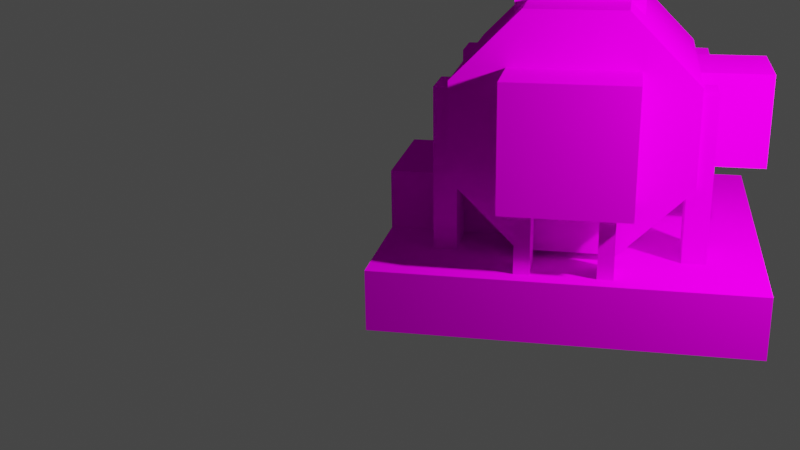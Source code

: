 # Source: thresher.blend  (saved by Blender 3.5.10; exported with 4.5.12 LTS)
import bpy
from mathutils import Matrix  # noqa: F401  (used for matrix-valued properties, if any)

bpy.ops.wm.read_factory_settings(use_empty=True)
scene = bpy.context.scene
scene.name = 'Scene'

# ---- collections
col_collection = bpy.data.collections.new('Collection'); scene.collection.children.link(col_collection)

# ---- images (referenced by path relative to the original .blend; pixels are not part of the script)
import os
ASSET_DIR = os.environ.get("B2B_ASSET_DIR", "")  # directory of the original .blend (textures are referenced by path, not embedded)
HERE = os.path.dirname(os.path.abspath(__file__))  # packed textures are extracted next to this script under _unpacked/

def load_image(name, relpath, width, height, colorspace="sRGB"):
    """Load a texture the original file referenced (path relative to the .blend, or extracted next to this script)."""
    p = next((c for c in (os.path.join(HERE, relpath), os.path.join(ASSET_DIR, relpath)) if relpath and os.path.exists(c)), "")
    if p:
        img = bpy.data.images.load(p, check_existing=True)
        img.name = name
    else:  # same state as the original file: an image datablock whose file is absent (Cycles renders it pink)
        img = bpy.data.images.new(name, width, height)
        img.source = "FILE"
        img.filepath = "//" + (relpath or name)
    img.colorspace_settings.name = colorspace
    return img
img_thresher_png = load_image('thresher.png', 'thresher.png', 1024, 1024, 'sRGB')

# ---- materials (node trees are filled in below, after node groups)
mat_thresher = bpy.data.materials.new('thresher')
mat_thresher.use_transparent_shadow = False
mat_thresher.roughness = 1.0

# ---- material node trees
mat_thresher.use_nodes = True; mat_thresher.node_tree.nodes.clear()
_N = mat_thresher.node_tree.nodes; _L = mat_thresher.node_tree.links
n0 = _N.new('ShaderNodeBsdfPrincipled'); n0.name = 'Principled BSDF'; n0.location = (0, 300)
n0.distribution = 'GGX'
n0.subsurface_method = 'RANDOM_WALK_SKIN'
n0.inputs[2].default_value = 1.0
n0.inputs[3].default_value = 1.45
n0.inputs[13].default_value = 0.0
n0.inputs[27].default_value = (0.0, 0.0, 0.0, 1.0)
n0.inputs[28].default_value = 1.0
n1 = _N.new('ShaderNodeOutputMaterial'); n1.name = 'Material Output'; n1.location = (280, 300)
n2 = _N.new('ShaderNodeTexImage'); n2.name = 'Image Texture'; n2.location = (-480, 300)
n2.image = img_thresher_png
_L.new(n2.outputs[0], n0.inputs[0])
_L.new(n0.outputs[0], n1.inputs[0])
n1.is_active_output = True

# ---- world
world_world = bpy.data.worlds.new('World'); scene.world = world_world
world_world.use_nodes = True; world_world.node_tree.nodes.clear()
_N = world_world.node_tree.nodes; _L = world_world.node_tree.links
n0 = _N.new('ShaderNodeOutputWorld'); n0.name = 'World Output'; n0.location = (300, 300)
n1 = _N.new('ShaderNodeBackground'); n1.name = 'Background'; n1.location = (10, 300)
n1.inputs[0].default_value = (0.05088, 0.05088, 0.05088, 1.0)
_L.new(n1.outputs[0], n0.inputs[0])
n0.is_active_output = True
world_world.color = (0.05088, 0.05088, 0.05088)
world_world.use_sun_shadow = False
world_world.sun_shadow_jitter_overblur = 0.0

# ---- cameras
cam_camera = bpy.data.cameras.new('Camera')
cam_camera.clip_end = 100.0
cam_camera.ortho_scale = 7.314

# ---- lights
light_light = bpy.data.lights.new('Light', 'POINT')
light_light.transmission_factor = 0.0
light_light.energy = 1000.0
light_light.shadow_soft_size = 0.1
light_light.shadow_maximum_resolution = 0.006
light_light.use_absolute_resolution = True

# ---- meshes
me_base = bpy.data.meshes.new('base')
me_base.from_pydata([(2.0, 0.5, 2.0), (2.0, 0.5, -1.0), (2.0, 0.0, 2.0), (2.0, 0.0, -1.0), (-1.0, 0.5, -1.0), (-1.0, 0.5, 2.0), (-1.0, 0.0, -1.0), (-1.0, 0.0, 2.0), (0.9376, 2.5, 0.9376), (0.9376, 2.5, 0.06244), (0.9376, 2.375, 0.9376), (0.9376, 2.375, 0.06244), (0.06244, 2.5, 0.06244), (0.06244, 2.5, 0.9376), (0.06244, 2.375, 0.06244), (0.06244, 2.375, 0.9376), (1.0, 1.0, 0.0), (1.0, 1.0, -1.0), (1.0, 0.5, 0.0), (1.0, 0.5, -1.0), (0.0, 1.0, -1.0), (0.0, 1.0, 0.0), (0.0, 0.5, -1.0), (0.0, 0.5, 0.0), (1.5, 1.112, 1.437), (1.5, 2.438, 0.1116), (1.5, 0.5626, 0.8883), (1.5, 1.888, -0.4376), (-0.5001, 2.438, 0.1116), (-0.5001, 1.112, 1.437), (-0.5001, 1.888, -0.4376), (-0.5001, 0.5626, 0.8883), (1.5, 1.888, 1.438), (1.5, 1.888, -0.4375), (1.5, 1.112, 1.438), (1.5, 1.112, -0.4375), (-0.5, 1.888, -0.4375), (-0.5, 1.888, 1.438), (-0.5, 1.112, -0.4375), (-0.5, 1.112, 1.438), (1.5, 1.888, 1.438), (1.5, 2.438, 0.8883), (1.5, 0.5625, 0.1117), (1.5, 1.112, -0.4375), (-0.5, 2.438, 0.8883), (-0.5, 1.888, 1.438), (-0.5, 1.112, -0.4375), (-0.5, 0.5625, 0.1117), (1.5, 2.438, 0.8883), (1.5, 2.438, 0.1117), (1.5, 0.5625, 0.8883), (1.5, 0.5625, 0.1117), (-0.5, 2.438, 0.1117), (-0.5, 2.438, 0.8883), (-0.5, 0.5625, 0.1117), (-0.5, 0.5625, 0.8883), (-0.0625, 1.824, -0.375), (-0.0625, 1.824, -0.5625), (-0.0625, 0.4494, -0.375), (-0.0625, 0.4494, -0.5625), (-0.4375, 1.824, -0.5625), (-0.4375, 1.824, -0.375), (-0.4375, 0.4494, -0.5625), (-0.4375, 0.4494, -0.375), (1.438, 1.824, -0.375), (1.438, 1.824, -0.5625), (1.438, 0.4494, -0.375), (1.438, 0.4494, -0.5625), (1.062, 1.824, -0.5625), (1.062, 1.824, -0.375), (1.062, 0.4494, -0.5625), (1.062, 0.4494, -0.375), (-0.0625, 1.824, 1.562), (-0.0625, 1.824, 1.375), (-0.0625, 0.4494, 1.562), (-0.0625, 0.4494, 1.375), (-0.4375, 1.824, 1.375), (-0.4375, 1.824, 1.562), (-0.4375, 0.4494, 1.375), (-0.4375, 0.4494, 1.562), (1.438, 1.824, 1.562), (1.438, 1.824, 1.375), (1.438, 0.4494, 1.562), (1.438, 0.4494, 1.375), (1.062, 1.824, 1.375), (1.062, 1.824, 1.562), (1.062, 0.4494, 1.375), (1.062, 0.4494, 1.562), (-0.5, 2.0, 1.0), (-0.5, 2.0, 0.0), (-0.5, 1.0, 1.0), (-0.5, 1.0, 0.0), (-1.0, 2.0, 0.0), (-1.0, 2.0, 1.0), (-1.0, 1.0, 0.0), (-1.0, 1.0, 1.0), (0.875, 1.875, 2.0), (0.875, 1.875, 1.0), (0.875, 1.125, 2.0), (0.875, 1.125, 1.0), (0.125, 1.875, 1.0), (0.125, 1.875, 2.0), (0.125, 1.125, 1.0), (0.125, 1.125, 2.0), (-0.625, 1.25, 0.25), (-0.625, 1.25, 0.125), (-0.625, 0.5, 0.25), (-0.625, 0.5, 0.125), (-0.875, 1.25, 0.125), (-0.875, 1.25, 0.25), (-0.875, 0.5, 0.125), (-0.875, 0.5, 0.25), (-0.625, 1.25, 0.875), (-0.625, 1.25, 0.75), (-0.625, 0.5, 0.875), (-0.625, 0.5, 0.75), (-0.875, 1.25, 0.75), (-0.875, 1.25, 0.875), (-0.875, 0.5, 0.75), (-0.875, 0.5, 0.875), (1.0, 3.0, 0.125), (1.0, 3.0, 0.0), (1.0, 2.0, 0.125), (1.0, 2.0, 0.0), (0.125, 3.0, 0.0), (0.125, 3.0, 0.125), (0.125, 2.0, 0.0), (0.125, 2.0, 0.125), (0.125, 3.0, 0.0), (0.0, 3.0, 0.0), (0.125, 2.0, 0.0), (0.0, 2.0, 0.0), (0.0, 3.0, 0.875), (0.125, 3.0, 0.875), (0.0, 2.0, 0.875), (0.125, 2.0, 0.875), (0.875, 3.0, 0.875), (0.0, 3.0, 0.875), (0.875, 2.0, 0.875), (0.0, 2.0, 0.875), (0.0, 3.0, 1.0), (0.875, 3.0, 1.0), (0.0, 2.0, 1.0), (0.875, 2.0, 1.0), (0.875, 3.0, 1.0), (1.0, 3.0, 1.0), (0.875, 2.0, 1.0), (1.0, 2.0, 1.0), (1.0, 3.0, 0.125), (0.875, 3.0, 0.125), (1.0, 2.0, 0.125), (0.875, 2.0, 0.125), (2.0, 2.0, 1.0), (2.0, 2.0, 0.0), (2.0, 1.0, 1.0), (2.0, 1.0, 0.0), (1.0, 2.0, 0.0), (1.0, 2.0, 1.0), (1.0, 1.0, 0.0), (1.0, 1.0, 1.0), (-0.5001, 2.438, 0.1116), (-0.5001, 1.112, 1.437), (-0.5001, 1.888, -0.4376), (-0.5001, 0.5626, 0.8883), (-0.5, 1.888, -0.4375), (-0.5, 1.888, 1.438), (-0.5, 2.438, 0.8883), (-0.5, 1.888, 1.438), (-0.5, 1.112, -0.4375), (-0.5, 0.5625, 0.1117), (-0.5, 2.438, 0.1117), (-0.5, 2.438, 0.8883), (-0.5, 0.5625, 0.1117), (-0.5, 2.091, 0.5), (-0.5, 0.9088, 0.5), (1.495, 2.438, 0.1116), (1.495, 1.113, 1.437), (1.495, 1.889, -0.4376), (1.495, 0.5634, 0.8883), (1.495, 1.889, -0.4375), (1.495, 1.889, 1.438), (1.495, 2.438, 0.8883), (1.495, 1.889, 1.438), (1.495, 1.113, -0.4375), (1.495, 0.5634, 0.1117), (1.495, 2.438, 0.1117), (1.495, 2.438, 0.8883), (1.495, 0.5634, 0.1117), (1.495, 2.092, 0.5), (1.495, 0.9097, 0.5), (1.495, 1.501, 0.4999)], [], [(3, 6, 4, 1), (2, 3, 1, 0), (7, 2, 0, 5), (6, 7, 5, 4), (5, 0, 1, 4), (6, 3, 2, 7), (11, 14, 12, 9), (10, 11, 9, 8), (15, 10, 8, 13), (14, 15, 13, 12), (13, 8, 9, 12), (14, 11, 10, 15), (19, 22, 20, 17), (18, 19, 17, 16), (23, 18, 16, 21), (22, 23, 21, 20), (21, 16, 17, 20), (22, 19, 18, 23), (27, 30, 28, 25), (31, 26, 24, 29), (35, 38, 36, 33), (39, 34, 32, 37), (45, 40, 41, 44), (46, 43, 42, 47), (53, 48, 49, 52), (54, 51, 50, 55), (59, 62, 60, 57), (58, 59, 57, 56), (63, 58, 56, 61), (62, 63, 61, 60), (61, 56, 57, 60), (62, 59, 58, 63), (67, 70, 68, 65), (66, 67, 65, 64), (71, 66, 64, 69), (70, 71, 69, 68), (69, 64, 65, 68), (70, 67, 66, 71), (75, 78, 76, 73), (74, 75, 73, 72), (79, 74, 72, 77), (78, 79, 77, 76), (77, 72, 73, 76), (78, 75, 74, 79), (83, 86, 84, 81), (82, 83, 81, 80), (87, 82, 80, 85), (86, 87, 85, 84), (85, 80, 81, 84), (86, 83, 82, 87), (91, 94, 92, 89), (90, 91, 89, 88), (95, 90, 88, 93), (94, 95, 93, 92), (93, 88, 89, 92), (94, 91, 90, 95), (99, 102, 100, 97), (98, 99, 97, 96), (103, 98, 96, 101), (102, 103, 101, 100), (101, 96, 97, 100), (102, 99, 98, 103), (107, 110, 108, 105), (106, 107, 105, 104), (111, 106, 104, 109), (110, 111, 109, 108), (109, 104, 105, 108), (110, 107, 106, 111), (115, 118, 116, 113), (114, 115, 113, 112), (119, 114, 112, 117), (118, 119, 117, 116), (117, 112, 113, 116), (118, 115, 114, 119), (123, 126, 124, 121), (122, 123, 121, 120), (127, 122, 120, 125), (126, 127, 125, 124), (125, 120, 121, 124), (126, 123, 122, 127), (131, 134, 132, 129), (130, 131, 129, 128), (135, 130, 128, 133), (134, 135, 133, 132), (133, 128, 129, 132), (134, 131, 130, 135), (139, 142, 140, 137), (138, 139, 137, 136), (143, 138, 136, 141), (142, 143, 141, 140), (141, 136, 137, 140), (142, 139, 138, 143), (147, 150, 148, 145), (146, 147, 145, 144), (151, 146, 144, 149), (150, 151, 149, 148), (149, 144, 145, 148), (150, 147, 146, 151), (155, 158, 156, 153), (154, 155, 153, 152), (159, 154, 152, 157), (158, 159, 157, 156), (157, 152, 153, 156), (158, 155, 154, 159), (161, 168, 174), (164, 168, 161, 165, 167, 162), (170, 160, 173), (160, 162, 173), (162, 167, 173), (167, 166, 173), (166, 171, 173), (171, 170, 173), (168, 172, 174), (172, 169, 174), (169, 163, 174), (163, 161, 174), (176, 178, 189), (185, 186, 188), (186, 181, 188), (181, 182, 188), (182, 177, 188), (177, 175, 188), (175, 185, 188), (178, 184, 189), (184, 187, 189), (187, 183, 189), (183, 176, 189), (179, 177, 190), (177, 182, 190), (182, 180, 190), (180, 176, 190), (176, 183, 190), (183, 179, 190)])
_uv = me_base.uv_layers.new(name='UVMap')
_uv.uv.foreach_set('vector', [0.7231, 0.1967, 0.8154, 0.1967, 0.8154, 0.2233, 0.7231, 0.2233, 0.6308, 0.1967, 0.7231, 0.1967, 0.7231, 0.2233, 0.6308, 0.2233, 0.9077, 0.1967, 1.0, 0.1967, 1.0, 0.2233, 0.9077, 0.2233, 0.8154, 0.1967, 0.9077, 0.1967, 0.9077, 0.2233, 0.8154, 0.2233, 0.8154, 0.3833, 0.7231, 0.3833, 0.7231, 0.2233, 0.8154, 0.2233, 0.9077, 0.2233, 0.8154, 0.2233, 0.8154, 0.3833, 0.9077, 0.3833, 0.8269, 0.6467, 0.8538, 0.6467, 0.8538, 0.6533, 0.8269, 0.6533, 0.8, 0.6467, 0.8269, 0.6467, 0.8269, 0.6533, 0.8, 0.6533, 0.8808, 0.6467, 0.9077, 0.6467, 0.9077, 0.6533, 0.8808, 0.6533, 0.8538, 0.6467, 0.8808, 0.6467, 0.8808, 0.6533, 0.8538, 0.6533, 0.7538, 0.6233, 0.7269, 0.6233, 0.7269, 0.5767, 0.7538, 0.5767, 0.8808, 0.6533, 0.8538, 0.6533, 0.8538, 0.7, 0.8808, 0.7, 0.9077, 0.1067, 0.9385, 0.1067, 0.9385, 0.1333, 0.9077, 0.1333, 0.8769, 0.1067, 0.9077, 0.1067, 0.9077, 0.1333, 0.8769, 0.1333, 0.9692, 0.1067, 1.0, 0.1067, 1.0, 0.1333, 0.9692, 0.1333, 0.9385, 0.1067, 0.9692, 0.1067, 0.9692, 0.1333, 0.9385, 0.1333, 0.9385, 0.1867, 0.9077, 0.1867, 0.9077, 0.1333, 0.9385, 0.1333, 0.9692, 0.1333, 0.9385, 0.1333, 0.9385, 0.1867, 0.9692, 0.1867, 0.6365, 0.51, 0.6365, 0.43, 0.6981, 0.43, 0.6981, 0.51, 0.6981, 0.43, 0.6981, 0.51, 0.6365, 0.51, 0.6365, 0.43, 0.6365, 0.51, 0.6365, 0.43, 0.6981, 0.43, 0.6981, 0.51, 0.6981, 0.43, 0.6981, 0.51, 0.6365, 0.51, 0.6365, 0.43, 0.6981, 0.43, 0.6981, 0.51, 0.6365, 0.51, 0.6365, 0.43, 0.6365, 0.43, 0.6365, 0.51, 0.6981, 0.51, 0.6981, 0.43, 0.6981, 0.43, 0.6981, 0.51, 0.6365, 0.51, 0.6365, 0.43, 0.6365, 0.43, 0.6365, 0.51, 0.6981, 0.51, 0.6981, 0.43, 0.7404, 0.0, 0.7519, 0.0, 0.7519, 0.07333, 0.7404, 0.07333, 0.7346, 0.0, 0.7404, 0.0, 0.7404, 0.07333, 0.7346, 0.07333, 0.7577, 0.0, 0.7692, 0.0, 0.7692, 0.07333, 0.7577, 0.07333, 0.7519, 0.0, 0.7577, 0.0, 0.7577, 0.07333, 0.7519, 0.07333, 0.7519, 0.08333, 0.7404, 0.08333, 0.7404, 0.07333, 0.7519, 0.07333, 0.7635, 0.07333, 0.7519, 0.07333, 0.7519, 0.08333, 0.7635, 0.08333, 0.7404, 0.0, 0.7519, 0.0, 0.7519, 0.07333, 0.7404, 0.07333, 0.7346, 0.0, 0.7404, 0.0, 0.7404, 0.07333, 0.7346, 0.07333, 0.7577, 0.0, 0.7692, 0.0, 0.7692, 0.07333, 0.7577, 0.07333, 0.7519, 0.0, 0.7577, 0.0, 0.7577, 0.07333, 0.7519, 0.07333, 0.7519, 0.08333, 0.7404, 0.08333, 0.7404, 0.07333, 0.7519, 0.07333, 0.7635, 0.07333, 0.7519, 0.07333, 0.7519, 0.08333, 0.7635, 0.08333, 0.7404, 0.0, 0.7519, 0.0, 0.7519, 0.07333, 0.7404, 0.07333, 0.7346, 0.0, 0.7404, 0.0, 0.7404, 0.07333, 0.7346, 0.07333, 0.7577, 0.0, 0.7692, 0.0, 0.7692, 0.07333, 0.7577, 0.07333, 0.7519, 0.0, 0.7577, 0.0, 0.7577, 0.07333, 0.7519, 0.07333, 0.7519, 0.08333, 0.7404, 0.08333, 0.7404, 0.07333, 0.7519, 0.07333, 0.7635, 0.07333, 0.7519, 0.07333, 0.7519, 0.08333, 0.7635, 0.08333, 0.7404, 0.0, 0.7519, 0.0, 0.7519, 0.07333, 0.7404, 0.07333, 0.7346, 0.0, 0.7404, 0.0, 0.7404, 0.07333, 0.7346, 0.07333, 0.7577, 0.0, 0.7692, 0.0, 0.7692, 0.07333, 0.7577, 0.07333, 0.7519, 0.0, 0.7577, 0.0, 0.7577, 0.07333, 0.7519, 0.07333, 0.7519, 0.08333, 0.7404, 0.08333, 0.7404, 0.07333, 0.7519, 0.07333, 0.7635, 0.07333, 0.7519, 0.07333, 0.7519, 0.08333, 0.7635, 0.08333, 0.9385, 0.3967, 0.9538, 0.3967, 0.9538, 0.45, 0.9385, 0.45, 0.9077, 0.3967, 0.9385, 0.3967, 0.9385, 0.45, 0.9077, 0.45, 0.9846, 0.3967, 1.0, 0.3967, 1.0, 0.45, 0.9846, 0.45, 0.9538, 0.3967, 0.9846, 0.3967, 0.9846, 0.45, 0.9538, 0.45, 0.9538, 0.5033, 0.9385, 0.5033, 0.9385, 0.45, 0.9538, 0.45, 0.9692, 0.45, 0.9538, 0.45, 0.9538, 0.5033, 0.9692, 0.5033, 0.9231, 0.0, 0.9462, 0.0, 0.9462, 0.04, 0.9231, 0.04, 0.8923, 0.0, 0.9231, 0.0, 0.9231, 0.04, 0.8923, 0.04, 0.9769, 0.0, 1.0, 0.0, 1.0, 0.04, 0.9769, 0.04, 0.975, 0.0, 0.9442, 0.0, 0.9442, 0.04, 0.975, 0.04, 0.9462, 0.09333, 0.9231, 0.09333, 0.9231, 0.04, 0.9462, 0.04, 0.9462, 0.03993, 0.9231, 0.03993, 0.9231, 0.09326, 0.9462, 0.09326, 0.7154, 0.0, 0.7231, 0.0, 0.7231, 0.04, 0.7154, 0.04, 0.7115, 0.0, 0.7154, 0.0, 0.7154, 0.04, 0.7115, 0.04, 0.7269, 0.0, 0.7346, 0.0, 0.7346, 0.04, 0.7269, 0.04, 0.7231, 0.0, 0.7269, 0.0, 0.7269, 0.04, 0.7231, 0.04, 0.7231, 0.04667, 0.7154, 0.04667, 0.7154, 0.04, 0.7231, 0.04, 0.7308, 0.04, 0.7231, 0.04, 0.7231, 0.04667, 0.7308, 0.04667, 0.7154, 0.0, 0.7231, 0.0, 0.7231, 0.04, 0.7154, 0.04, 0.7115, 0.0, 0.7154, 0.0, 0.7154, 0.04, 0.7115, 0.04, 0.7269, 0.0, 0.7346, 0.0, 0.7346, 0.04, 0.7269, 0.04, 0.7231, 0.0, 0.7269, 0.0, 0.7269, 0.04, 0.7231, 0.04, 0.7231, 0.04667, 0.7154, 0.04667, 0.7154, 0.04, 0.7231, 0.04, 0.7308, 0.04, 0.7231, 0.04, 0.7231, 0.04667, 0.7308, 0.04667, 0.6635, 0.5767, 0.6904, 0.5767, 0.6904, 0.63, 0.6635, 0.63, 0.6942, 0.5767, 0.6981, 0.5767, 0.6981, 0.63, 0.6942, 0.63, 0.6904, 0.5767, 0.6635, 0.5767, 0.6635, 0.63, 0.6904, 0.63, 0.6942, 0.5767, 0.6981, 0.5767, 0.6981, 0.63, 0.6942, 0.63, 0.6481, 0.63, 0.6442, 0.63, 0.6442, 0.5833, 0.6481, 0.5833, 0.7712, 0.5167, 0.7442, 0.5167, 0.7442, 0.5233, 0.7712, 0.5233, 0.6635, 0.5767, 0.6904, 0.5767, 0.6904, 0.63, 0.6635, 0.63, 0.6942, 0.5767, 0.6981, 0.5767, 0.6981, 0.63, 0.6942, 0.63, 0.6904, 0.5767, 0.6635, 0.5767, 0.6635, 0.63, 0.6904, 0.63, 0.6981, 0.5767, 0.6942, 0.5767, 0.6942, 0.63, 0.6981, 0.63, 0.6481, 0.63, 0.6442, 0.63, 0.6442, 0.5833, 0.6481, 0.5833, 0.7712, 0.5167, 0.7442, 0.5167, 0.7442, 0.5233, 0.7712, 0.5233, 0.6942, 0.5767, 0.6981, 0.5767, 0.6981, 0.63, 0.6942, 0.63, 0.6904, 0.5767, 0.6635, 0.5767, 0.6635, 0.63, 0.6904, 0.63, 0.6981, 0.5767, 0.6942, 0.5767, 0.6942, 0.63, 0.6981, 0.63, 0.6635, 0.5767, 0.6904, 0.5767, 0.6904, 0.63, 0.6635, 0.63, 0.6481, 0.5833, 0.6481, 0.63, 0.6442, 0.63, 0.6442, 0.5833, 0.7442, 0.5167, 0.7442, 0.5233, 0.7712, 0.5233, 0.7712, 0.5167, 0.6635, 0.5767, 0.6904, 0.5767, 0.6904, 0.63, 0.6635, 0.63, 0.6942, 0.5767, 0.6981, 0.5767, 0.6981, 0.63, 0.6942, 0.63, 0.6904, 0.5767, 0.6635, 0.5767, 0.6635, 0.63, 0.6904, 0.63, 0.6942, 0.5767, 0.6981, 0.5767, 0.6981, 0.63, 0.6942, 0.63, 0.6481, 0.63, 0.6442, 0.63, 0.6442, 0.5833, 0.6481, 0.5833, 0.7712, 0.5167, 0.7442, 0.5167, 0.7442, 0.5233, 0.7712, 0.5233, 0.8, 0.0, 0.8308, 0.0, 0.8308, 0.05333, 0.8, 0.05333, 0.7692, 0.0, 0.8, 0.0, 0.8, 0.05333, 0.7692, 0.05333, 0.8615, 0.0, 0.8923, 0.0, 0.8923, 0.05333, 0.8615, 0.05333, 0.8308, 0.0, 0.8615, 0.0, 0.8615, 0.05333, 0.8308, 0.05333, 0.8308, 0.1067, 0.8, 0.1067, 0.8, 0.05333, 0.8308, 0.05333, 0.8615, 0.05333, 0.8308, 0.05333, 0.8308, 0.1067, 0.8615, 0.1067, 0.6949, 0.03938, 0.6363, 0.03938, 0.6656, 0.02838, 0.6363, 0.08146, 0.6363, 0.03938, 0.6949, 0.03938, 0.6949, 0.08145, 0.6949, 0.08145, 0.6363, 0.08156, 0.6535, 0.1113, 0.6535, 0.1113, 0.6656, 0.0925, 0.6535, 0.1113, 0.6363, 0.08156, 0.6656, 0.0925, 0.6363, 0.08156, 0.6949, 0.08145, 0.6656, 0.0925, 0.6949, 0.08145, 0.6778, 0.1112, 0.6656, 0.0925, 0.6778, 0.1112, 0.6778, 0.1113, 0.6656, 0.0925, 0.6778, 0.1113, 0.6535, 0.1113, 0.6656, 0.0925, 0.6363, 0.03938, 0.6535, 0.009625, 0.6656, 0.02838, 0.6535, 0.009625, 0.6535, 0.009582, 0.6656, 0.02838, 0.6535, 0.009582, 0.6777, 0.009625, 0.6656, 0.02838, 0.6777, 0.009625, 0.6949, 0.03938, 0.6656, 0.02838, 0.6949, 0.03938, 0.6777, 0.009625, 0.6656, 0.02838, 0.6535, 0.1113, 0.6778, 0.1113, 0.6656, 0.0925, 0.6778, 0.1113, 0.6778, 0.1112, 0.6656, 0.0925, 0.6778, 0.1112, 0.6949, 0.08145, 0.6656, 0.0925, 0.6949, 0.08145, 0.6363, 0.08156, 0.6656, 0.0925, 0.6363, 0.08156, 0.6535, 0.1113, 0.6656, 0.0925, 0.6535, 0.1113, 0.6535, 0.1113, 0.6656, 0.0925, 0.6777, 0.009625, 0.6535, 0.009582, 0.6656, 0.02838, 0.6535, 0.009582, 0.6535, 0.009625, 0.6656, 0.02838, 0.6535, 0.009625, 0.6363, 0.03938, 0.6656, 0.02838, 0.6363, 0.03938, 0.6949, 0.03938, 0.6656, 0.02838, 0.6363, 0.08146, 0.6363, 0.08156, 0.6656, 0.06044, 0.6363, 0.08156, 0.6949, 0.08145, 0.6656, 0.06044, 0.6949, 0.08145, 0.6949, 0.08145, 0.6656, 0.06044, 0.6949, 0.08145, 0.6949, 0.03938, 0.6656, 0.06044, 0.6949, 0.03938, 0.6363, 0.03938, 0.6656, 0.06044, 0.6363, 0.03938, 0.6363, 0.08146, 0.6656, 0.06044])
me_base.materials.append(mat_thresher)
me_base.update()
me_base.normals_split_custom_set([tuple(v) for v in zip(*[iter([0.0, 0.0, -1.0, 0.0, 0.0, -1.0, 0.0, 0.0, -1.0, 0.0, 0.0, -1.0, 1.0, 0.0, 0.0, 1.0, 0.0, 0.0, 1.0, 0.0, 0.0, 1.0, 0.0, 0.0, 0.0, 0.0, 1.0, 0.0, 0.0, 1.0, 0.0, 0.0, 1.0, 0.0, 0.0, 1.0, -1.0, 0.0, 0.0, -1.0, 0.0, 0.0, -1.0, 0.0, 0.0, -1.0, 0.0, 0.0, 0.0, 1.0, 0.0, 0.0, 1.0, 0.0, 0.0, 1.0, 0.0, 0.0, 1.0, 0.0, 0.0, -1.0, 0.0, 0.0, -1.0, 0.0, 0.0, -1.0, 0.0, 0.0, -1.0, 0.0, 0.0, 0.0, -1.0, 0.0, 0.0, -1.0, 0.0, 0.0, -1.0, 0.0, 0.0, -1.0, 1.0, 0.0, 0.0, 1.0, 0.0, 0.0, 1.0, 0.0, 0.0, 1.0, 0.0, 0.0, 0.0, 0.0, 1.0, 0.0, 0.0, 1.0, 0.0, 0.0, 1.0, 0.0, 0.0, 1.0, -1.0, 0.0, 0.0, -1.0, 0.0, 0.0, -1.0, 0.0, 0.0, -1.0, 0.0, 0.0, 0.0, 1.0, 0.0, 0.0, 1.0, 0.0, 0.0, 1.0, 0.0, 0.0, 1.0, 0.0, 0.0, -1.0, 0.0, 0.0, -1.0, 0.0, 0.0, -1.0, 0.0, 0.0, -1.0, 0.0, 0.0, 0.0, -1.0, 0.0, 0.0, -1.0, 0.0, 0.0, -1.0, 0.0, 0.0, -1.0, 1.0, 0.0, 0.0, 1.0, 0.0, 0.0, 1.0, 0.0, 0.0, 1.0, 0.0, 0.0, 0.0, 0.0, 1.0, 0.0, 0.0, 1.0, 0.0, 0.0, 1.0, 0.0, 0.0, 1.0, -1.0, 0.0, 0.0, -1.0, 0.0, 0.0, -1.0, 0.0, 0.0, -1.0, 0.0, 0.0, 0.0, 1.0, 0.0, 0.0, 1.0, 0.0, 0.0, 1.0, 0.0, 0.0, 1.0, 0.0, 0.0, -1.0, 0.0, 0.0, -1.0, 0.0, 0.0, -1.0, 0.0, 0.0, -1.0, 0.0, 0.0, 0.7071, -0.7071, 0.0, 0.7071, -0.7071, 0.0, 0.7071, -0.7071, 0.0, 0.7071, -0.7071, 0.0, -0.7071, 0.7071, 0.0, -0.7071, 0.7071, 0.0, -0.7071, 0.7071, 0.0, -0.7071, 0.7071, 0.0, 0.0, -1.0, 0.0, 0.0, -1.0, 0.0, 0.0, -1.0, 0.0, 0.0, -1.0, 0.0, 0.0, 1.0, 0.0, 0.0, 1.0, 0.0, 0.0, 1.0, 0.0, 0.0, 1.0, 0.0, 0.7071, 0.7071, 0.0, 0.7071, 0.7071, 0.0, 0.7071, 0.7071, 0.0, 0.7071, 0.7071, 0.0, -0.7071, -0.7071, 0.0, -0.7071, -0.7071, 0.0, -0.7071, -0.7071, 0.0, -0.7071, -0.7071, 0.0, 1.0, 0.0, 0.0, 1.0, 0.0, 0.0, 1.0, 0.0, 0.0, 1.0, 0.0, 0.0, -1.0, 0.0, 0.0, -1.0, 0.0, 0.0, -1.0, 0.0, 0.0, -1.0, 0.0, 0.0, 0.0, -1.0, 0.0, 0.0, -1.0, 0.0, 0.0, -1.0, 0.0, 0.0, -1.0, 1.0, 0.0, 0.0, 1.0, 0.0, 0.0, 1.0, 0.0, 0.0, 1.0, 0.0, 0.0, 0.0, 0.0, 1.0, 0.0, 0.0, 1.0, 0.0, 0.0, 1.0, 0.0, 0.0, 1.0, -1.0, 0.0, 0.0, -1.0, 0.0, 0.0, -1.0, 0.0, 0.0, -1.0, 0.0, 0.0, 0.0, 1.0, 0.0, 0.0, 1.0, 0.0, 0.0, 1.0, 0.0, 0.0, 1.0, 0.0, 0.0, -1.0, 0.0, 0.0, -1.0, 0.0, 0.0, -1.0, 0.0, 0.0, -1.0, 0.0, 0.0, 0.0, -1.0, 0.0, 0.0, -1.0, 0.0, 0.0, -1.0, 0.0, 0.0, -1.0, 1.0, 0.0, 0.0, 1.0, 0.0, 0.0, 1.0, 0.0, 0.0, 1.0, 0.0, 0.0, 0.0, 0.0, 1.0, 0.0, 0.0, 1.0, 0.0, 0.0, 1.0, 0.0, 0.0, 1.0, -1.0, 0.0, 0.0, -1.0, 0.0, 0.0, -1.0, 0.0, 0.0, -1.0, 0.0, 0.0, 0.0, 1.0, 0.0, 0.0, 1.0, 0.0, 0.0, 1.0, 0.0, 0.0, 1.0, 0.0, 0.0, -1.0, 0.0, 0.0, -1.0, 0.0, 0.0, -1.0, 0.0, 0.0, -1.0, 0.0, 0.0, 0.0, -1.0, 0.0, 0.0, -1.0, 0.0, 0.0, -1.0, 0.0, 0.0, -1.0, 1.0, 0.0, 0.0, 1.0, 0.0, 0.0, 1.0, 0.0, 0.0, 1.0, 0.0, 0.0, 0.0, 0.0, 1.0, 0.0, 0.0, 1.0, 0.0, 0.0, 1.0, 0.0, 0.0, 1.0, -1.0, 0.0, 0.0, -1.0, 0.0, 0.0, -1.0, 0.0, 0.0, -1.0, 0.0, 0.0, 0.0, 1.0, 0.0, 0.0, 1.0, 0.0, 0.0, 1.0, 0.0, 0.0, 1.0, 0.0, 0.0, -1.0, 0.0, 0.0, -1.0, 0.0, 0.0, -1.0, 0.0, 0.0, -1.0, 0.0, 0.0, 0.0, -1.0, 0.0, 0.0, -1.0, 0.0, 0.0, -1.0, 0.0, 0.0, -1.0, 1.0, 0.0, 0.0, 1.0, 0.0, 0.0, 1.0, 0.0, 0.0, 1.0, 0.0, 0.0, 0.0, 0.0, 1.0, 0.0, 0.0, 1.0, 0.0, 0.0, 1.0, 0.0, 0.0, 1.0, -1.0, 0.0, 0.0, -1.0, 0.0, 0.0, -1.0, 0.0, 0.0, -1.0, 0.0, 0.0, 0.0, 1.0, 0.0, 0.0, 1.0, 0.0, 0.0, 1.0, 0.0, 0.0, 1.0, 0.0, 0.0, -1.0, 0.0, 0.0, -1.0, 0.0, 0.0, -1.0, 0.0, 0.0, -1.0, 0.0, 0.0, 0.0, -1.0, 0.0, 0.0, -1.0, 0.0, 0.0, -1.0, 0.0, 0.0, -1.0, 1.0, 0.0, 0.0, 1.0, 0.0, 0.0, 1.0, 0.0, 0.0, 1.0, 0.0, 0.0, 0.0, 0.0, 1.0, 0.0, 0.0, 1.0, 0.0, 0.0, 1.0, 0.0, 0.0, 1.0, -1.0, 0.0, 0.0, -1.0, 0.0, 0.0, -1.0, 0.0, 0.0, -1.0, 0.0, 0.0, 0.0, 1.0, 0.0, 0.0, 1.0, 0.0, 0.0, 1.0, 0.0, 0.0, 1.0, 0.0, 0.0, -1.0, 0.0, 0.0, -1.0, 0.0, 0.0, -1.0, 0.0, 0.0, -1.0, 0.0, 0.0, 0.0, -1.0, 0.0, 0.0, -1.0, 0.0, 0.0, -1.0, 0.0, 0.0, -1.0, 1.0, 0.0, 0.0, 1.0, 0.0, 0.0, 1.0, 0.0, 0.0, 1.0, 0.0, 0.0, 0.0, 0.0, 1.0, 0.0, 0.0, 1.0, 0.0, 0.0, 1.0, 0.0, 0.0, 1.0, -1.0, 0.0, 0.0, -1.0, 0.0, 0.0, -1.0, 0.0, 0.0, -1.0, 0.0, 0.0, 0.0, 1.0, 0.0, 0.0, 1.0, 0.0, 0.0, 1.0, 0.0, 0.0, 1.0, 0.0, 0.0, -1.0, 0.0, 0.0, -1.0, 0.0, 0.0, -1.0, 0.0, 0.0, -1.0, 0.0, 0.0, 0.0, -1.0, 0.0, 0.0, -1.0, 0.0, 0.0, -1.0, 0.0, 0.0, -1.0, 1.0, 0.0, 0.0, 1.0, 0.0, 0.0, 1.0, 0.0, 0.0, 1.0, 0.0, 0.0, 0.0, 0.0, 1.0, 0.0, 0.0, 1.0, 0.0, 0.0, 1.0, 0.0, 0.0, 1.0, -1.0, 0.0, 0.0, -1.0, 0.0, 0.0, -1.0, 0.0, 0.0, -1.0, 0.0, 0.0, 0.0, 1.0, 0.0, 0.0, 1.0, 0.0, 0.0, 1.0, 0.0, 0.0, 1.0, 0.0, 0.0, -1.0, 0.0, 0.0, -1.0, 0.0, 0.0, -1.0, 0.0, 0.0, -1.0, 0.0, 0.0, 0.0, -1.0, 0.0, 0.0, -1.0, 0.0, 0.0, -1.0, 0.0, 0.0, -1.0, 1.0, 0.0, 0.0, 1.0, 0.0, 0.0, 1.0, 0.0, 0.0, 1.0, 0.0, 0.0, 0.0, 0.0, 1.0, 0.0, 0.0, 1.0, 0.0, 0.0, 1.0, 0.0, 0.0, 1.0, -1.0, 0.0, 0.0, -1.0, 0.0, 0.0, -1.0, 0.0, 0.0, -1.0, 0.0, 0.0, 0.0, 1.0, 0.0, 0.0, 1.0, 0.0, 0.0, 1.0, 0.0, 0.0, 1.0, 0.0, 0.0, -1.0, 0.0, 0.0, -1.0, 0.0, 0.0, -1.0, 0.0, 0.0, -1.0, 0.0, 0.0, 0.0, -1.0, 0.0, 0.0, -1.0, 0.0, 0.0, -1.0, 0.0, 0.0, -1.0, 1.0, 0.0, 0.0, 1.0, 0.0, 0.0, 1.0, 0.0, 0.0, 1.0, 0.0, 0.0, 0.0, 0.0, 1.0, 0.0, 0.0, 1.0, 0.0, 0.0, 1.0, 0.0, 0.0, 1.0, -1.0, 0.0, 0.0, -1.0, 0.0, 0.0, -1.0, 0.0, 0.0, -1.0, 0.0, 0.0, 0.0, 1.0, 0.0, 0.0, 1.0, 0.0, 0.0, 1.0, 0.0, 0.0, 1.0, 0.0, 0.0, -1.0, 0.0, 0.0, -1.0, 0.0, 0.0, -1.0, 0.0, 0.0, -1.0, 0.0, -1.0, 0.0, 0.0, -1.0, 0.0, 0.0, -1.0, 0.0, 0.0, -1.0, 0.0, 0.0, 0.0, 0.0, -1.0, 0.0, 0.0, -1.0, 0.0, 0.0, -1.0, 0.0, 0.0, -1.0, 1.0, 0.0, 0.0, 1.0, 0.0, 0.0, 1.0, 0.0, 0.0, 1.0, 0.0, 0.0, 0.0, 0.0, 1.0, 0.0, 0.0, 1.0, 0.0, 0.0, 1.0, 0.0, 0.0, 1.0, 0.0, 1.0, 0.0, 0.0, 1.0, 0.0, 0.0, 1.0, 0.0, 0.0, 1.0, 0.0, 0.0, -1.0, 0.0, 0.0, -1.0, 0.0, 0.0, -1.0, 0.0, 0.0, -1.0, 0.0, -1.0, 0.0, 0.0, -1.0, 0.0, 0.0, -1.0, 0.0, 0.0, -1.0, 0.0, 0.0, 0.0, 0.0, -1.0, 0.0, 0.0, -1.0, 0.0, 0.0, -1.0, 0.0, 0.0, -1.0, 1.0, 0.0, 0.0, 1.0, 0.0, 0.0, 1.0, 0.0, 0.0, 1.0, 0.0, 0.0, 0.0, 0.0, 1.0, 0.0, 0.0, 1.0, 0.0, 0.0, 1.0, 0.0, 0.0, 1.0, 0.0, 1.0, 0.0, 0.0, 1.0, 0.0, 0.0, 1.0, 0.0, 0.0, 1.0, 0.0, 0.0, -1.0, 0.0, 0.0, -1.0, 0.0, 0.0, -1.0, 0.0, 0.0, -1.0, 0.0, 1.0, 0.0, 0.0, 1.0, 0.0, 0.0, 1.0, 0.0, 0.0, 1.0, 0.0, 0.0, 0.0, 0.0, 1.0, 0.0, 0.0, 1.0, 0.0, 0.0, 1.0, 0.0, 0.0, 1.0, -1.0, 0.0, 0.0, -1.0, 0.0, 0.0, -1.0, 0.0, 0.0, -1.0, 0.0, 0.0, 0.0, 0.0, -1.0, 0.0, 0.0, -1.0, 0.0, 0.0, -1.0, 0.0, 0.0, -1.0, 0.0, 1.0, 0.0, 0.0, 1.0, 0.0, 0.0, 1.0, 0.0, 0.0, 1.0, 0.0, 0.0, -1.0, 0.0, 0.0, -1.0, 0.0, 0.0, -1.0, 0.0, 0.0, -1.0, 0.0, 0.0, 0.0, -1.0, 0.0, 0.0, -1.0, 0.0, 0.0, -1.0, 0.0, 0.0, -1.0, 1.0, 0.0, 0.0, 1.0, 0.0, 0.0, 1.0, 0.0, 0.0, 1.0, 0.0, 0.0, 0.0, 0.0, 1.0, 0.0, 0.0, 1.0, 0.0, 0.0, 1.0, 0.0, 0.0, 1.0, -1.0, 0.0, 0.0, -1.0, 0.0, 0.0, -1.0, 0.0, 0.0, -1.0, 0.0, 0.0, 0.0, 1.0, 0.0, 0.0, 1.0, 0.0, 0.0, 1.0, 0.0, 0.0, 1.0, 0.0, 0.0, -1.0, 0.0, 0.0, -1.0, 0.0, 0.0, -1.0, 0.0, 0.0, -1.0, 0.0, -1.0, -1.567e-07, -3.306e-05, -1.0, -1.567e-07, -3.306e-05, -1.0, -1.567e-07, -3.306e-05, -1.0, 4.093e-08, -1.653e-05, -1.0, 4.093e-08, -1.653e-05, -1.0, 4.093e-08, -1.653e-05, -1.0, 4.093e-08, -1.653e-05, -1.0, 4.093e-08, -1.653e-05, -1.0, 4.093e-08, -1.653e-05, 0.06958, 0.7446, 0.6638, 0.06958, 0.7446, 0.6638, 0.06958, 0.7446, 0.6638, -1.0, -5.008e-05, 4.998e-05, -1.0, -5.008e-05, 4.998e-05, -1.0, -5.008e-05, 4.998e-05, -1.0, 2.805e-05, 3.306e-05, -1.0, 2.805e-05, 3.306e-05, -1.0, 2.805e-05, 3.306e-05, -1.0, 3.442e-05, 3.44e-05, -1.0, 3.442e-05, 3.44e-05, -1.0, 3.442e-05, 3.44e-05, 0.0, 0.0, 1.0, 0.0, 0.0, 1.0, 0.0, 0.0, 1.0, -1.0, 7.303e-05, 0.0, -1.0, 7.303e-05, 0.0, -1.0, 7.303e-05, 0.0, -1.0, -4.203e-05, -4.211e-05, -1.0, -4.203e-05, -4.211e-05, -1.0, -4.203e-05, -4.211e-05, 0.0, 0.0, 1.0, 0.0, 0.0, 1.0, 0.0, 0.0, 1.0, -1.0, 0.0, -7.982e-05, -1.0, 0.0, -7.982e-05, -1.0, 0.0, -7.982e-05, -1.0, 4.211e-05, -4.227e-05, -1.0, 4.211e-05, -4.227e-05, -1.0, 4.211e-05, -4.227e-05, 1.0, -4.196e-05, 4.219e-05, 1.0, -4.196e-05, 4.219e-05, 1.0, -4.196e-05, 4.219e-05, 1.0, -7.314e-05, 0.0, 1.0, -7.314e-05, 0.0, 1.0, -7.314e-05, 0.0, 0.0, 0.0, 1.0, 0.0, 0.0, 1.0, 0.0, 0.0, 1.0, 1.0, -3.487e-05, -3.44e-05, 1.0, -3.487e-05, -3.44e-05, 1.0, -3.487e-05, -3.44e-05, 1.0, -2.883e-05, -3.306e-05, 1.0, -2.883e-05, -3.306e-05, 1.0, -2.883e-05, -3.306e-05, 1.0, 4.964e-05, -4.998e-05, 1.0, 4.964e-05, -4.998e-05, 1.0, 4.964e-05, -4.998e-05, -0.06977, -0.743, -0.6657, -0.06977, -0.743, -0.6657, -0.06977, -0.743, -0.6657, 1.0, -4.433e-07, 7.982e-05, 1.0, -4.433e-07, 7.982e-05, 1.0, -4.433e-07, 7.982e-05, 0.0, 0.0, 1.0, 0.0, 0.0, 1.0, 0.0, 0.0, 1.0, 1.0, 4.255e-05, 4.219e-05, 1.0, 4.255e-05, 4.219e-05, 1.0, 4.255e-05, 4.219e-05, 1.0, -6.268e-07, 3.306e-05, 1.0, -6.268e-07, 3.306e-05, 1.0, -6.268e-07, 3.306e-05, 0.4822, 0.8095, 0.3349, 0.4822, 0.8095, 0.3349, 0.4822, 0.8095, 0.3349, 1.0, 1.212e-05, -3.306e-05, 1.0, 1.212e-05, -3.306e-05, 1.0, 1.212e-05, -3.306e-05, 0.0, 0.0, 1.0, 0.0, 0.0, 1.0, 0.0, 0.0, 1.0, 1.0, -8.023e-05, 4.831e-06, 1.0, -8.023e-05, 4.831e-06, 1.0, -8.023e-05, 4.831e-06, 1.0, -1.146e-05, 3.306e-05, 1.0, -1.146e-05, 3.306e-05, 1.0, -1.146e-05, 3.306e-05, 1.0, 0.0, 2.823e-05, 1.0, 0.0, 2.823e-05, 1.0, 0.0, 2.823e-05])] * 3)])

# ---- objects
ob_light = bpy.data.objects.new('Light', light_light)
ob_camera = bpy.data.objects.new('Camera', cam_camera)
ob_base = bpy.data.objects.new('base', me_base)

# ---- transforms, parenting, visibility, modifiers, constraints
ob_light.location = (-1.635, -3.107, 3.113)
ob_light.rotation_euler = (0.6503, 0.05522, 1.866)
ob_light.lock_rotations_4d = False
ob_light.empty_display_type = 'ARROWS'
ob_light.color = (0.0, 0.0, 0.0, 0.0)
ob_light.lineart.crease_threshold = 0.0
ob_camera.location = (-8.665, -0.9325, 3.696)
ob_camera.rotation_euler = (1.227, 0.01381, -1.364)
ob_camera.scale = (1.0, 1.0, 1.0)
ob_camera.lock_rotations_4d = False
ob_camera.empty_display_type = 'ARROWS'
ob_camera.color = (0.0, 0.0, 0.0, 0.0)
ob_camera.display_type = 'WIRE'
ob_camera.lineart.crease_threshold = 0.0
ob_base.location = (0.0, 0.0, 0.0)
ob_base.rotation_euler = (1.571, -0.0, 0.0)

# ---- collection membership
col_collection.objects.link(ob_light)
col_collection.objects.link(ob_camera)
col_collection.objects.link(ob_base)

# ---- scene / render settings (as saved in the file)
scene.camera = ob_camera
scene.frame_start = 1; scene.frame_end = 250; scene.frame_set(0)
scene.render.engine = 'BLENDER_EEVEE_NEXT'
scene.cycles.sampling_pattern = 'TABULATED_SOBOL'
scene.view_settings.view_transform = 'Filmic'
bpy.context.view_layer.update()
